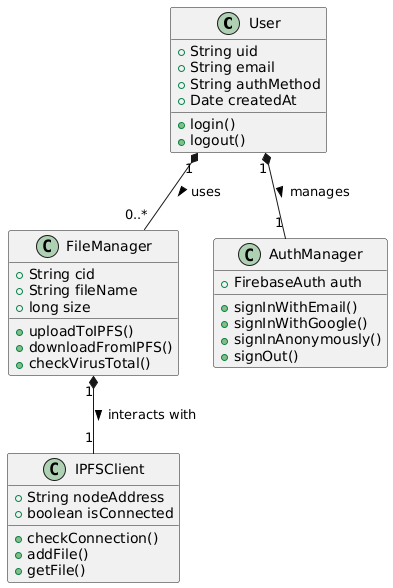

The diagram above was rendered by PlantUML. Its source (embedded in the PNG):
@startuml
class User {
  +String uid
  +String email
  +String authMethod
  +Date createdAt
  +login()
  +logout()
}

class FileManager {
  +String cid
  +String fileName
  +long size
  +uploadToIPFS()
  +downloadFromIPFS()
  +checkVirusTotal()
}

class IPFSClient {
  +String nodeAddress
  +boolean isConnected
  +checkConnection()
  +addFile()
  +getFile()
}

class AuthManager {
  +FirebaseAuth auth
  +signInWithEmail()
  +signInWithGoogle()
  +signInAnonymously()
  +signOut()
}

User "1" *-- "1" AuthManager : manages >
User "1" *-- "0..*" FileManager : uses >
FileManager "1" *-- "1" IPFSClient : interacts with >
@enduml